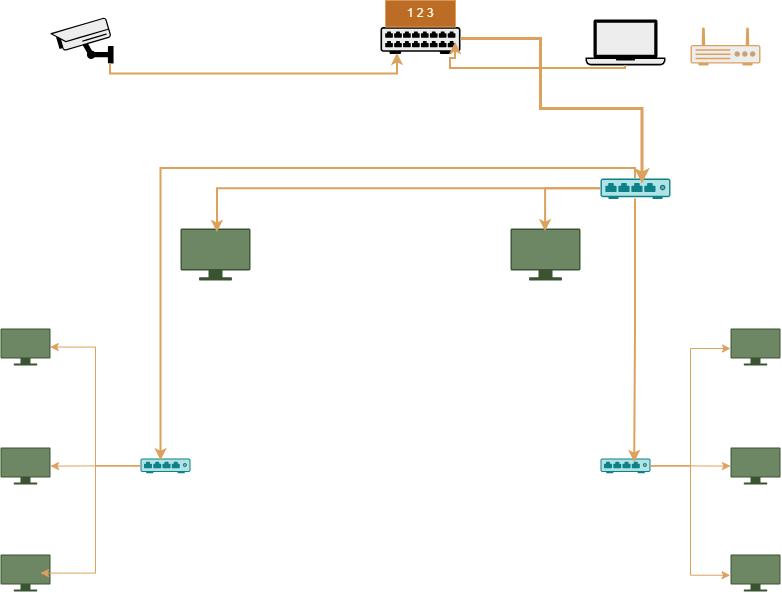

The diagram above was exported from draw.io. Its source (the exported page's mxGraphModel, read from the mxfile embedded in the PNG):
<mxGraphModel dx="1232" dy="694" grid="1" gridSize="10" guides="1" tooltips="1" connect="1" arrows="1" fold="1" page="1" pageScale="1" pageWidth="827" pageHeight="1169" math="0" shadow="0">
  <root>
    <mxCell id="0" />
    <mxCell id="1" parent="0" />
    <mxCell id="VRjVmAn7D-bsSEWbhl5g-24" edge="1" parent="1" source="VRjVmAn7D-bsSEWbhl5g-2" style="edgeStyle=orthogonalEdgeStyle;rounded=0;orthogonalLoop=1;jettySize=auto;html=1;strokeColor=light-dark(#DDA15E,#FF0000);fontColor=#FEFAE0;fillColor=#BC6C25;" target="VRjVmAn7D-bsSEWbhl5g-7">
      <mxGeometry relative="1" as="geometry" />
    </mxCell>
    <mxCell id="VRjVmAn7D-bsSEWbhl5g-2" parent="1" style="fillColorStyles=neutralFill;neutralFill=#9DA6A8;shape=mxgraph.networks2.icon;aspect=fixed;fillColor=#b0e3e6;strokeColor=#0e8088;network2IconShadow=1;network2bgFillColor=none;labelPosition=center;verticalLabelPosition=bottom;align=center;verticalAlign=top;network2Icon=mxgraph.networks2.hub;network2IconXOffset=0.0001;network2IconYOffset=0.0129;network2IconW=1;network2IconH=0.2938;" value="" vertex="1">
      <mxGeometry height="14.69" width="50" x="160" y="470" as="geometry" />
    </mxCell>
    <mxCell id="VRjVmAn7D-bsSEWbhl5g-21" edge="1" parent="1" source="VRjVmAn7D-bsSEWbhl5g-3" style="edgeStyle=orthogonalEdgeStyle;rounded=0;orthogonalLoop=1;jettySize=auto;html=1;strokeColor=light-dark(#DDA15E,#FF0000);fontColor=#FEFAE0;fillColor=#BC6C25;" target="VRjVmAn7D-bsSEWbhl5g-10">
      <mxGeometry relative="1" as="geometry" />
    </mxCell>
    <mxCell id="VRjVmAn7D-bsSEWbhl5g-3" parent="1" style="fillColorStyles=neutralFill;neutralFill=#9DA6A8;shape=mxgraph.networks2.icon;aspect=fixed;fillColor=#b0e3e6;strokeColor=#0e8088;network2IconShadow=1;network2bgFillColor=none;labelPosition=center;verticalLabelPosition=bottom;align=center;verticalAlign=top;network2Icon=mxgraph.networks2.hub;network2IconXOffset=0.0001;network2IconYOffset=0.0129;network2IconW=1;network2IconH=0.2938;" value="" vertex="1">
      <mxGeometry height="14.69" width="50" x="620" y="470" as="geometry" />
    </mxCell>
    <mxCell id="VRjVmAn7D-bsSEWbhl5g-4" parent="1" style="fillColorStyles=neutralFill;neutralFill=#9DA6A8;shape=mxgraph.networks2.icon;aspect=fixed;fillColor=#b0e3e6;strokeColor=#0e8088;network2IconShadow=1;network2bgFillColor=none;labelPosition=center;verticalLabelPosition=bottom;align=center;verticalAlign=top;network2Icon=mxgraph.networks2.hub;network2IconXOffset=0.0001;network2IconYOffset=0.0129;network2IconW=1;network2IconH=0.2938;" value="" vertex="1">
      <mxGeometry height="20.57" width="70" x="620" y="190" as="geometry" />
    </mxCell>
    <mxCell id="VRjVmAn7D-bsSEWbhl5g-6" parent="1" style="shape=mxgraph.networks2.icon;aspect=fixed;fillColor=#6d8764;strokeColor=#3A5431;network2IconShadow=1;network2bgFillColor=none;labelPosition=center;verticalLabelPosition=bottom;align=center;verticalAlign=top;network2Icon=mxgraph.networks2.monitor;network2IconYOffset=-0.009;network2IconW=1;network2IconH=0.742;fontColor=#ffffff;" value="" vertex="1">
      <mxGeometry height="37.1" width="50" x="20" y="566" as="geometry" />
    </mxCell>
    <mxCell id="VRjVmAn7D-bsSEWbhl5g-7" parent="1" style="shape=mxgraph.networks2.icon;aspect=fixed;fillColor=#6d8764;strokeColor=#3A5431;network2IconShadow=1;network2bgFillColor=none;labelPosition=center;verticalLabelPosition=bottom;align=center;verticalAlign=top;network2Icon=mxgraph.networks2.monitor;network2IconYOffset=-0.009;network2IconW=1;network2IconH=0.742;fontColor=#ffffff;" value="" vertex="1">
      <mxGeometry height="37.1" width="50" x="20" y="459" as="geometry" />
    </mxCell>
    <mxCell id="VRjVmAn7D-bsSEWbhl5g-8" parent="1" style="shape=mxgraph.networks2.icon;aspect=fixed;fillColor=#6d8764;strokeColor=#3A5431;network2IconShadow=1;network2bgFillColor=none;labelPosition=center;verticalLabelPosition=bottom;align=center;verticalAlign=top;network2Icon=mxgraph.networks2.monitor;network2IconYOffset=-0.009;network2IconW=1;network2IconH=0.742;fontColor=#ffffff;" value="" vertex="1">
      <mxGeometry height="37.1" width="50" x="20" y="340" as="geometry" />
    </mxCell>
    <mxCell id="VRjVmAn7D-bsSEWbhl5g-9" parent="1" style="shape=mxgraph.networks2.icon;aspect=fixed;fillColor=#6d8764;strokeColor=#3A5431;network2IconShadow=1;network2bgFillColor=none;labelPosition=center;verticalLabelPosition=bottom;align=center;verticalAlign=top;network2Icon=mxgraph.networks2.monitor;network2IconYOffset=-0.009;network2IconW=1;network2IconH=0.742;fontColor=#ffffff;" value="" vertex="1">
      <mxGeometry height="37.1" width="50" x="750" y="566" as="geometry" />
    </mxCell>
    <mxCell id="VRjVmAn7D-bsSEWbhl5g-10" parent="1" style="shape=mxgraph.networks2.icon;aspect=fixed;fillColor=#6d8764;strokeColor=#3A5431;network2IconShadow=1;network2bgFillColor=none;labelPosition=center;verticalLabelPosition=bottom;align=center;verticalAlign=top;network2Icon=mxgraph.networks2.monitor;network2IconYOffset=-0.009;network2IconW=1;network2IconH=0.742;fontColor=#ffffff;" value="" vertex="1">
      <mxGeometry height="37.1" width="50" x="750" y="459" as="geometry" />
    </mxCell>
    <mxCell id="VRjVmAn7D-bsSEWbhl5g-11" parent="1" style="shape=mxgraph.networks2.icon;aspect=fixed;fillColor=#6d8764;strokeColor=#3A5431;network2IconShadow=1;network2bgFillColor=none;labelPosition=center;verticalLabelPosition=bottom;align=center;verticalAlign=top;network2Icon=mxgraph.networks2.monitor;network2IconYOffset=-0.009;network2IconW=1;network2IconH=0.742;fontColor=#ffffff;" value="" vertex="1">
      <mxGeometry height="37.1" width="50" x="750" y="340" as="geometry" />
    </mxCell>
    <mxCell id="VRjVmAn7D-bsSEWbhl5g-12" parent="1" style="shape=mxgraph.networks2.icon;aspect=fixed;fillColor=#6d8764;strokeColor=#3A5431;network2IconShadow=1;network2bgFillColor=none;labelPosition=center;verticalLabelPosition=bottom;align=center;verticalAlign=top;network2Icon=mxgraph.networks2.monitor;network2IconYOffset=-0.009;network2IconW=1;network2IconH=0.742;fontColor=#ffffff;" value="" vertex="1">
      <mxGeometry height="51.94" width="70" x="200" y="240" as="geometry" />
    </mxCell>
    <mxCell id="VRjVmAn7D-bsSEWbhl5g-13" parent="1" style="shape=mxgraph.networks2.icon;aspect=fixed;fillColor=#6d8764;strokeColor=#3A5431;network2IconShadow=1;network2bgFillColor=none;labelPosition=center;verticalLabelPosition=bottom;align=center;verticalAlign=top;network2Icon=mxgraph.networks2.monitor;network2IconYOffset=-0.009;network2IconW=1;network2IconH=0.742;fontColor=#ffffff;" value="" vertex="1">
      <mxGeometry height="51.94" width="70" x="530" y="240" as="geometry" />
    </mxCell>
    <mxCell id="VRjVmAn7D-bsSEWbhl5g-16" edge="1" parent="1" source="VRjVmAn7D-bsSEWbhl5g-4" style="edgeStyle=orthogonalEdgeStyle;rounded=0;orthogonalLoop=1;jettySize=auto;html=1;entryX=0.501;entryY=0.06;entryDx=0;entryDy=0;entryPerimeter=0;strokeColor=light-dark(#DDA15E,#00FF00);fontColor=#FEFAE0;fillColor=#BC6C25;strokeWidth=2;" target="VRjVmAn7D-bsSEWbhl5g-13">
      <mxGeometry relative="1" as="geometry" />
    </mxCell>
    <mxCell id="VRjVmAn7D-bsSEWbhl5g-17" edge="1" parent="1" source="VRjVmAn7D-bsSEWbhl5g-4" style="edgeStyle=orthogonalEdgeStyle;rounded=0;orthogonalLoop=1;jettySize=auto;html=1;entryX=0.527;entryY=0.077;entryDx=0;entryDy=0;entryPerimeter=0;strokeColor=light-dark(#DDA15E,#00FF00);fontColor=#FEFAE0;fillColor=#BC6C25;strokeWidth=2;" target="VRjVmAn7D-bsSEWbhl5g-12">
      <mxGeometry relative="1" as="geometry">
        <Array as="points">
          <mxPoint x="236.9" y="200.3" />
        </Array>
      </mxGeometry>
    </mxCell>
    <mxCell id="VRjVmAn7D-bsSEWbhl5g-18" edge="1" parent="1" source="VRjVmAn7D-bsSEWbhl5g-4" style="edgeStyle=orthogonalEdgeStyle;rounded=0;orthogonalLoop=1;jettySize=auto;html=1;entryX=0.684;entryY=0.273;entryDx=0;entryDy=0;entryPerimeter=0;strokeColor=light-dark(#DDA15E,#00CCCC);fontColor=#FEFAE0;fillColor=#BC6C25;strokeWidth=2;" target="VRjVmAn7D-bsSEWbhl5g-3">
      <mxGeometry relative="1" as="geometry" />
    </mxCell>
    <mxCell id="VRjVmAn7D-bsSEWbhl5g-19" edge="1" parent="1" source="VRjVmAn7D-bsSEWbhl5g-4" style="edgeStyle=orthogonalEdgeStyle;rounded=0;orthogonalLoop=1;jettySize=auto;html=1;entryX=0.411;entryY=0.149;entryDx=0;entryDy=0;entryPerimeter=0;strokeColor=light-dark(#DDA15E,#00CCCC);fontColor=#FEFAE0;fillColor=#BC6C25;strokeWidth=2;" target="VRjVmAn7D-bsSEWbhl5g-2">
      <mxGeometry relative="1" as="geometry">
        <Array as="points">
          <mxPoint x="655" y="180" />
          <mxPoint x="180.6" y="180" />
        </Array>
      </mxGeometry>
    </mxCell>
    <mxCell id="VRjVmAn7D-bsSEWbhl5g-20" edge="1" parent="1" source="VRjVmAn7D-bsSEWbhl5g-3" style="edgeStyle=orthogonalEdgeStyle;rounded=0;orthogonalLoop=1;jettySize=auto;html=1;entryX=0;entryY=0.539;entryDx=0;entryDy=0;entryPerimeter=0;strokeColor=light-dark(#DDA15E,#FF0000);fontColor=#FEFAE0;fillColor=#BC6C25;" target="VRjVmAn7D-bsSEWbhl5g-11">
      <mxGeometry relative="1" as="geometry" />
    </mxCell>
    <mxCell id="VRjVmAn7D-bsSEWbhl5g-22" edge="1" parent="1" source="VRjVmAn7D-bsSEWbhl5g-3" style="edgeStyle=orthogonalEdgeStyle;rounded=0;orthogonalLoop=1;jettySize=auto;html=1;entryX=-0.007;entryY=0.559;entryDx=0;entryDy=0;entryPerimeter=0;strokeColor=light-dark(#DDA15E,#FF0000);fontColor=#FEFAE0;fillColor=#BC6C25;" target="VRjVmAn7D-bsSEWbhl5g-9">
      <mxGeometry relative="1" as="geometry" />
    </mxCell>
    <mxCell id="VRjVmAn7D-bsSEWbhl5g-23" edge="1" parent="1" source="VRjVmAn7D-bsSEWbhl5g-2" style="edgeStyle=orthogonalEdgeStyle;rounded=0;orthogonalLoop=1;jettySize=auto;html=1;entryX=0.993;entryY=0.5;entryDx=0;entryDy=0;entryPerimeter=0;strokeColor=light-dark(#DDA15E,#FF0000);fontColor=#FEFAE0;fillColor=#BC6C25;" target="VRjVmAn7D-bsSEWbhl5g-8">
      <mxGeometry relative="1" as="geometry" />
    </mxCell>
    <mxCell id="VRjVmAn7D-bsSEWbhl5g-25" edge="1" parent="1" source="VRjVmAn7D-bsSEWbhl5g-2" style="edgeStyle=orthogonalEdgeStyle;rounded=0;orthogonalLoop=1;jettySize=auto;html=1;strokeColor=light-dark(#DDA15E,#FF0000);fontColor=#FEFAE0;fillColor=#BC6C25;">
      <mxGeometry relative="1" as="geometry">
        <Array as="points">
          <mxPoint x="115" y="477.4" />
          <mxPoint x="115" y="584.6" />
          <mxPoint x="70.6" y="584.6" />
        </Array>
        <mxPoint x="60" y="584.6" as="targetPoint" />
      </mxGeometry>
    </mxCell>
    <mxCell id="VRjVmAn7D-bsSEWbhl5g-28" parent="1" style="shape=mxgraph.networks2.icon;aspect=fixed;fillColor=#EDEDED;strokeColor=#000000;gradientColor=#5B6163;network2IconShadow=1;network2bgFillColor=none;labelPosition=center;verticalLabelPosition=bottom;align=center;verticalAlign=top;network2Icon=mxgraph.networks2.laptop;network2IconW=1;network2IconH=0.5734;fontColor=#FEFAE0;" value="" vertex="1">
      <mxGeometry height="45.87" width="80" x="605" y="31.069999999999997" as="geometry" />
    </mxCell>
    <mxCell id="VRjVmAn7D-bsSEWbhl5g-30" parent="1" style="shape=mxgraph.networks2.icon;aspect=fixed;fillColor=#EDEDED;strokeColor=#000000;gradientColor=#5B6163;network2IconShadow=1;network2bgFillColor=none;labelPosition=center;verticalLabelPosition=bottom;align=center;verticalAlign=top;network2Icon=mxgraph.networks2.cctv;network2IconXOffset=-0.0002;network2IconYOffset=-0.0355;network2IconW=1.0004;network2IconH=0.7279;fontColor=#FEFAE0;" value="" vertex="1">
      <mxGeometry height="45.87" width="63.04" x="70.00000000000003" y="29.050000000000008" as="geometry" />
    </mxCell>
    <mxCell id="VRjVmAn7D-bsSEWbhl5g-31" parent="1" style="fillColorStyles=neutralFill;neutralFill=#9DA6A8;shape=mxgraph.networks2.icon;aspect=fixed;fillColor=#EDEDED;strokeColor=light-dark(#DDA15E,#00CCCC);gradientColor=#5B6163;network2IconShadow=1;network2bgFillColor=none;labelPosition=center;verticalLabelPosition=bottom;align=center;verticalAlign=top;network2Icon=mxgraph.networks2.router;network2IconXOffset=0.0001;network2IconYOffset=-0.1142;network2IconW=1;network2IconH=0.5485;fontColor=#FEFAE0;" value="" vertex="1">
      <mxGeometry height="38.4" width="70" x="710" y="38.55" as="geometry" />
    </mxCell>
    <mxCell id="VRjVmAn7D-bsSEWbhl5g-32" parent="1" style="shape=mxgraph.networks2.icon;aspect=fixed;fillColor=#EDEDED;strokeColor=#000000;gradientColor=#5B6163;network2IconShadow=1;network2bgFillColor=none;labelPosition=center;verticalLabelPosition=bottom;align=center;verticalAlign=top;network2Icon=mxgraph.networks2.patch_panel;network2IconXOffset=0.0001;network2IconYOffset=-0.0211;network2IconW=1;network2IconH=0.3359;fontColor=#FEFAE0;" value="" vertex="1">
      <mxGeometry height="26.87" width="80" x="400" y="38.55000000000001" as="geometry" />
    </mxCell>
    <mxCell id="VRjVmAn7D-bsSEWbhl5g-33" edge="1" parent="1" source="VRjVmAn7D-bsSEWbhl5g-28" style="edgeStyle=orthogonalEdgeStyle;rounded=0;orthogonalLoop=1;jettySize=auto;html=1;entryX=0.939;entryY=0.575;entryDx=0;entryDy=0;entryPerimeter=0;strokeColor=light-dark(#DDA15E,#FFFFFF);fontColor=#FEFAE0;fillColor=#BC6C25;strokeWidth=2;" target="VRjVmAn7D-bsSEWbhl5g-32">
      <mxGeometry relative="1" as="geometry">
        <Array as="points">
          <mxPoint x="645" y="80" />
          <mxPoint x="470" y="80" />
          <mxPoint x="470" y="70" />
          <mxPoint x="475.1" y="70" />
        </Array>
      </mxGeometry>
    </mxCell>
    <mxCell id="VRjVmAn7D-bsSEWbhl5g-34" edge="1" parent="1" source="VRjVmAn7D-bsSEWbhl5g-30" style="rounded=0;orthogonalLoop=1;jettySize=auto;html=1;entryX=0.212;entryY=0.981;entryDx=0;entryDy=0;entryPerimeter=0;strokeColor=light-dark(#DDA15E,#FFFFFF);fontColor=#FEFAE0;fillColor=#BC6C25;strokeWidth=2;edgeStyle=orthogonalEdgeStyle;" target="VRjVmAn7D-bsSEWbhl5g-32">
      <mxGeometry relative="1" as="geometry">
        <Array as="points">
          <mxPoint x="130" y="85.5" />
          <mxPoint x="417" y="85.5" />
        </Array>
      </mxGeometry>
    </mxCell>
    <mxCell id="VRjVmAn7D-bsSEWbhl5g-35" edge="1" parent="1" style="edgeStyle=orthogonalEdgeStyle;rounded=0;orthogonalLoop=1;jettySize=auto;html=1;entryX=0.592;entryY=0.239;entryDx=0;entryDy=0;entryPerimeter=0;strokeColor=light-dark(#DDA15E,#FFFF66);fontColor=#FEFAE0;fillColor=#BC6C25;strokeWidth=3;" target="VRjVmAn7D-bsSEWbhl5g-4">
      <mxGeometry relative="1" as="geometry">
        <Array as="points">
          <mxPoint x="560" y="50" />
          <mxPoint x="560" y="120" />
          <mxPoint x="661.4" y="120" />
        </Array>
        <mxPoint x="480" y="50" as="sourcePoint" />
      </mxGeometry>
    </mxCell>
    <mxCell id="VRjVmAn7D-bsSEWbhl5g-36" parent="1" style="whiteSpace=wrap;html=1;strokeColor=#DDA15E;fontColor=#FEFAE0;fillColor=#BC6C25;" value="1 2 3" vertex="1">
      <mxGeometry height="26.87" width="70" x="405" y="11.68" as="geometry" />
    </mxCell>
  </root>
</mxGraphModel>